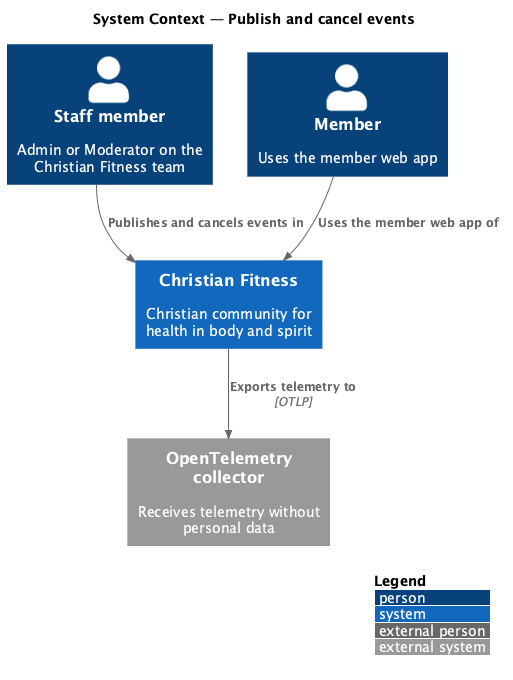

The diagram above was rendered by PlantUML. Its source (embedded in the PNG):
@startuml
!include <C4/C4_Context>
LAYOUT_WITH_LEGEND()
title System Context — Publish and cancel events

Person(staff, "Staff member", "Admin or Moderator on the Christian Fitness team")
Person(member, "Member", "Uses the member web app")
System(cf, "Christian Fitness", "Christian community for health in body and spirit")
System_Ext(otel, "OpenTelemetry collector", "Receives telemetry without personal data")

Rel(staff, cf, "Publishes and cancels events in")
Rel(member, cf, "Uses the member web app of")
Rel(cf, otel, "Exports telemetry to", "OTLP")
@enduml